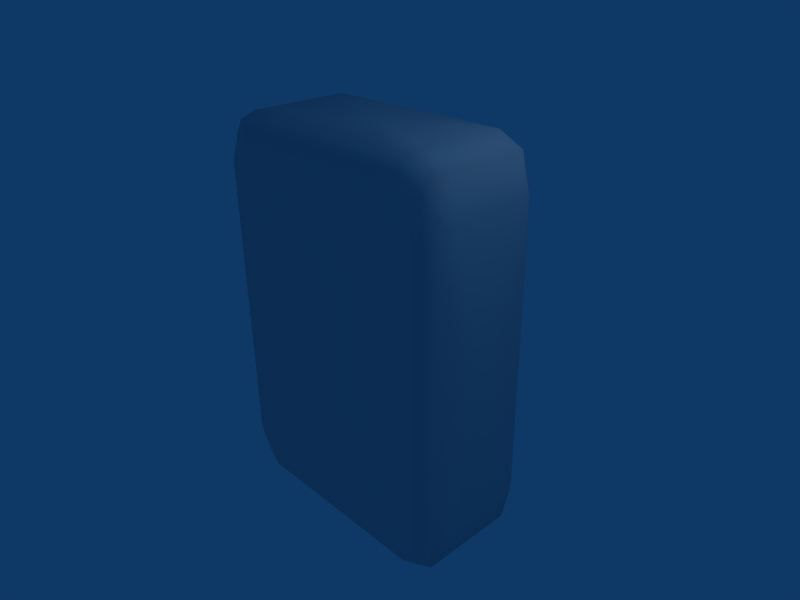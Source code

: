 # Source: tile_subsurf2.blend  (saved by Blender 2.49.2; exported with 4.5.12 LTS)
import bpy
from mathutils import Matrix  # noqa: F401  (used for matrix-valued properties, if any)

bpy.ops.wm.read_factory_settings(use_empty=True)
scene = bpy.context.scene
scene.name = 'Scene'

# ---- collections
col_collection_1 = bpy.data.collections.new('Collection 1'); scene.collection.children.link(col_collection_1)

# ---- world
world_world = bpy.data.worlds.new('World'); scene.world = world_world
world_world.color = (0.05656, 0.2208, 0.4)
world_world.use_sun_shadow = False
world_world.sun_shadow_jitter_overblur = 0.0
world_world.cycles.sampling_method = 'MANUAL'
world_world.cycles.sample_map_resolution = 256

# ---- cameras
cam_camera = bpy.data.cameras.new('Camera')
cam_camera.passepartout_alpha = 0.2
cam_camera.clip_end = 100.0
cam_camera.lens = 35.0
cam_camera.ortho_scale = 7.314
cam_camera.show_passepartout = False
cam_camera.show_safe_areas = True
cam_camera.dof.focus_distance = 0.0
cam_camera.dof.aperture_fstop = 128.0

# ---- lights
light_spot = bpy.data.lights.new('Spot', 'POINT')
light_spot.transmission_factor = 0.0
light_spot.cutoff_distance = 30.0
light_spot.energy = 100.0
light_spot.shadow_buffer_clip_start = 1.001
light_spot.shadow_soft_size = 1.0
light_spot.shadow_maximum_resolution = 0.006
light_spot.use_absolute_resolution = True
light_spot.cycles.use_multiple_importance_sampling = False

# ---- meshes
me_cube = bpy.data.meshes.new('Cube')
me_cube.from_pydata([(1.5, -1.0, -2.25), (0.5, -1.0, -2.25), (1.5, -1.0, -0.75), (-1.922e-07, -1.0, -2.334e-08), (-0.5, -1.0, -2.25), (-1.5, -1.0, -2.25), (-1.5, -1.0, -0.75), (1.5, -1.0, 0.75), (1.5, -1.0, 2.25), (0.5, -1.0, 2.25), (-1.5, -1.0, 0.75), (-0.5, -1.0, 2.25), (-1.5, -1.0, 2.25), (-1.5, 1.0, 2.25), (-1.5, 1.0, 0.75), (-0.5, 1.0, 2.25), (0.0, 1.0, 0.0), (-1.5, 1.0, -0.75), (-1.5, 1.0, -2.25), (-0.5, 1.0, -2.25), (0.5, 1.0, 2.25), (1.5, 1.0, 2.25), (1.5, 1.0, 0.75), (0.5, 1.0, -2.25), (1.5, 1.0, -0.75), (1.5, 1.0, -2.25), (-1.5, 0.75, -3.0), (-1.5, 0.25, -3.0), (-0.5, 0.75, -3.0), (6.08e-07, -1.311e-07, -3.0), (-1.5, -0.25, -3.0), (-1.5, -0.75, -3.0), (-0.5, -0.75, -3.0), (0.5, 0.75, -3.0), (1.5, 0.75, -3.0), (1.5, 0.25, -3.0), (0.5, -0.75, -3.0), (1.5, -0.25, -3.0), (1.5, -0.75, -3.0), (2.0, 0.75, -2.25), (2.0, 0.25, -2.25), (2.0, 0.75, -0.75), (2.0, 2.446e-14, 5.596e-07), (2.0, -0.25, -2.25), (2.0, -0.75, -2.25), (2.0, -0.75, -0.75), (2.0, 0.75, 0.75), (2.0, 0.75, 2.25), (2.0, 0.25, 2.25), (2.0, -0.75, 0.75), (2.0, -0.25, 2.25), (2.0, -0.75, 2.25), (1.5, 0.75, 3.0), (1.5, 0.25, 3.0), (0.5, 0.75, 3.0), (-5.258e-07, 1.311e-07, 3.0), (1.5, -0.25, 3.0), (1.5, -0.75, 3.0), (0.5, -0.75, 3.0), (-0.5, 0.75, 3.0), (-1.5, 0.75, 3.0), (-1.5, 0.25, 3.0), (-0.5, -0.75, 3.0), (-1.5, -0.25, 3.0), (-1.5, -0.75, 3.0), (-2.0, -0.75, -2.25), (-2.0, -0.25, -2.25), (-2.0, -0.75, -0.75), (-2.0, -1.628e-14, -3.725e-07), (-2.0, 0.25, -2.25), (-2.0, 0.75, -2.25), (-2.0, 0.75, -0.75), (-2.0, -0.75, 0.75), (-2.0, -0.75, 2.25), (-2.0, -0.25, 2.25), (-2.0, 0.75, 0.75), (-2.0, 0.25, 2.25), (-2.0, 0.75, 2.25), (-1.5, -0.9375, -2.813), (-0.5, -0.9375, -2.812), (1.5, -0.9375, -2.812), (0.5, -0.9375, -2.812), (-1.875, -0.9375, -2.25), (-1.875, -0.9375, -0.75), (-1.875, -0.9375, 2.25), (-1.875, -0.9375, 0.75), (-1.875, -0.75, -2.813), (-1.875, -0.25, -2.813), (-1.875, 0.75, -2.813), (-1.875, 0.25, -2.813), (1.875, -0.9375, -2.25), (1.875, -0.9375, -0.75), (1.875, -0.9375, 2.25), (1.875, -0.9375, 0.75), (1.875, -0.75, -2.812), (1.875, -0.25, -2.812), (1.875, 0.75, -2.812), (1.875, 0.25, -2.812), (1.5, -0.9375, 2.813), (0.5, -0.9375, 2.812), (-1.5, -0.9375, 2.812), (-0.5, -0.9375, 2.812), (1.875, -0.75, 2.813), (1.875, -0.25, 2.813), (1.875, 0.75, 2.813), (1.875, 0.25, 2.813), (-1.875, -0.75, 2.812), (-1.875, -0.25, 2.812), (-1.875, 0.75, 2.812), (-1.875, 0.25, 2.812), (-1.5, 0.9375, -2.813), (-0.5, 0.9375, -2.812), (1.5, 0.9375, -2.812), (0.5, 0.9375, -2.812), (-1.875, 0.9375, -2.25), (-1.875, 0.9375, -0.75), (-1.875, 0.9375, 2.25), (-1.875, 0.9375, 0.75), (1.875, 0.9375, -2.25), (1.875, 0.9375, -0.75), (1.875, 0.9375, 2.25), (1.875, 0.9375, 0.75), (1.5, 0.9375, 2.813), (0.5, 0.9375, 2.813), (-1.5, 0.9375, 2.812), (-0.5, 0.9375, 2.812), (1.5, -1.0, 2.255e-07), (2.503e-07, -1.0, -2.25), (-1.5, -1.0, -3.467e-07), (-5.484e-07, -1.0, 2.25), (-3.547e-07, 1.0, 2.25), (-1.5, 1.0, -4.192e-07), (6.899e-07, 1.0, -2.25), (1.5, 1.0, 7.043e-07), (8.106e-07, 0.75, -3.0), (-1.5, -1.311e-07, -3.0), (4.53e-07, -0.75, -3.0), (1.5, -1.311e-07, -3.0), (2.0, 0.75, 8.553e-07), (2.0, -9.835e-08, -2.25), (2.0, -0.75, 3.845e-07), (2.0, 9.835e-08, 2.25), (-5.35e-07, 0.75, 3.0), (1.5, 1.311e-07, 3.0), (-6.244e-07, -0.75, 3.0), (-1.5, 1.311e-07, 3.0), (-2.0, -0.75, -4.679e-07), (-2.0, -9.835e-08, -2.25), (-2.0, 0.75, -5.335e-07), (-2.0, 9.835e-08, 2.25), (1.5, -1.0, -1.5), (1.0, -1.0, -2.25), (-1.0, -1.0, -2.25), (-1.5, -1.0, -1.5), (1.5, -1.0, 1.5), (1.0, -1.0, 2.25), (-1.5, -1.0, 1.5), (-1.0, -1.0, 2.25), (-1.0, 1.0, 2.25), (-1.5, 1.0, 1.5), (-1.5, 1.0, -1.5), (-1.0, 1.0, -2.25), (1.0, 1.0, 2.25), (1.5, 1.0, 1.5), (1.0, 1.0, -2.25), (1.5, 1.0, -1.5), (-1.0, 0.75, -3.0), (-1.5, 0.5, -3.0), (-1.5, -0.5, -3.0), (-1.0, -0.75, -3.0), (1.0, 0.75, -3.0), (1.5, 0.5, -3.0), (1.0, -0.75, -3.0), (1.5, -0.5, -3.0), (2.0, 0.75, -1.5), (2.0, 0.5, -2.25), (2.0, -0.5, -2.25), (2.0, -0.75, -1.5), (2.0, 0.75, 1.5), (2.0, 0.5, 2.25), (2.0, -0.75, 1.5), (2.0, -0.5, 2.25), (1.0, 0.75, 3.0), (1.5, 0.5, 3.0), (1.5, -0.5, 3.0), (1.0, -0.75, 3.0), (-1.0, 0.75, 3.0), (-1.5, 0.5, 3.0), (-1.0, -0.75, 3.0), (-1.5, -0.5, 3.0), (-2.0, -0.75, -1.5), (-2.0, -0.5, -2.25), (-2.0, 0.5, -2.25), (-2.0, 0.75, -1.5), (-2.0, -0.75, 1.5), (-2.0, -0.5, 2.25), (-2.0, 0.75, 1.5), (-2.0, 0.5, 2.25), (-1.778, -0.8889, -2.667), (1.778, -0.8889, -2.667), (1.778, -0.8889, 2.667), (-1.778, -0.8889, 2.667), (-1.778, 0.8889, -2.667), (1.778, 0.8889, -2.667), (1.778, 0.8889, 2.667), (-1.778, 0.8889, 2.667), (3.725e-07, -0.9375, -2.812), (-1.875, -0.9375, -4.321e-07), (-1.875, -1.229e-07, -2.813), (1.875, -0.9375, 3.055e-07), (1.875, -1.229e-07, -2.812), (-6.165e-07, -0.9375, 2.812), (1.875, 1.229e-07, 2.813), (-1.875, 1.229e-07, 2.812), (8.103e-07, 0.9375, -2.812), (-1.875, 0.9375, -5.104e-07), (1.875, 0.9375, 8.494e-07), (-4.768e-07, 0.9375, 2.812), (-1.0, -0.9375, -2.812), (1.0, -0.9375, -2.812), (-1.875, -0.9375, -1.5), (-1.875, -0.9375, 1.5), (-1.875, -0.5, -2.813), (-1.875, 0.5, -2.813), (1.875, -0.9375, -1.5), (1.875, -0.9375, 1.5), (1.875, -0.5, -2.812), (1.875, 0.5, -2.812), (1.0, -0.9375, 2.812), (-1.0, -0.9375, 2.812), (1.875, -0.5, 2.813), (1.875, 0.5, 2.813), (-1.875, -0.5, 2.812), (-1.875, 0.5, 2.812), (-1.0, 0.9375, -2.812), (1.0, 0.9375, -2.812), (-1.875, 0.9375, -1.5), (-1.875, 0.9375, 1.5), (1.875, 0.9375, -1.5), (1.875, 0.9375, 1.5), (1.0, 0.9375, 2.813), (-1.0, 0.9375, 2.812)], [], [(1, 151, 3), (1, 3, 127), (2, 3, 150), (2, 126, 3), (4, 127, 3), (4, 3, 152), (6, 153, 3), (6, 3, 128), (7, 3, 126), (7, 154, 3), (9, 129, 3), (9, 3, 155), (10, 128, 3), (10, 3, 156), (11, 157, 3), (11, 3, 129), (14, 159, 16), (14, 16, 131), (15, 16, 158), (15, 130, 16), (17, 131, 16), (17, 16, 160), (19, 161, 16), (19, 16, 132), (20, 16, 130), (20, 162, 16), (22, 133, 16), (22, 16, 163), (23, 132, 16), (23, 16, 164), (24, 165, 16), (24, 16, 133), (27, 167, 29), (27, 29, 135), (28, 29, 166), (28, 134, 29), (30, 135, 29), (30, 29, 168), (32, 169, 29), (32, 29, 136), (33, 29, 134), (33, 170, 29), (35, 137, 29), (35, 29, 171), (36, 136, 29), (36, 29, 172), (37, 173, 29), (37, 29, 137), (40, 175, 42), (40, 42, 139), (41, 42, 174), (41, 138, 42), (43, 139, 42), (43, 42, 176), (45, 177, 42), (45, 42, 140), (46, 42, 138), (46, 178, 42), (48, 141, 42), (48, 42, 179), (49, 140, 42), (49, 42, 180), (50, 181, 42), (50, 42, 141), (53, 183, 55), (53, 55, 143), (54, 55, 182), (54, 142, 55), (56, 143, 55), (56, 55, 184), (58, 185, 55), (58, 55, 144), (59, 55, 142), (59, 186, 55), (61, 145, 55), (61, 55, 187), (62, 144, 55), (62, 55, 188), (63, 189, 55), (63, 55, 145), (66, 191, 68), (66, 68, 147), (67, 68, 190), (67, 146, 68), (69, 147, 68), (69, 68, 192), (71, 193, 68), (71, 68, 148), (72, 68, 146), (72, 194, 68), (74, 149, 68), (74, 68, 195), (75, 148, 68), (75, 68, 196), (76, 197, 68), (76, 68, 149), (77, 108, 205), (77, 205, 116), (77, 197, 233), (77, 233, 108), (77, 196, 197), (196, 68, 197), (77, 116, 237), (77, 237, 196), (76, 109, 197), (109, 233, 197), (76, 149, 213), (76, 213, 109), (75, 196, 117), (196, 237, 117), (75, 117, 215), (75, 215, 148), (74, 107, 149), (107, 213, 149), (74, 195, 232), (74, 232, 107), (73, 106, 195), (106, 232, 195), (73, 84, 201), (73, 201, 106), (73, 194, 221), (73, 221, 84), (73, 195, 194), (195, 68, 194), (72, 85, 221), (72, 221, 194), (72, 146, 85), (146, 207, 85), (71, 148, 215), (71, 215, 115), (71, 115, 236), (71, 236, 193), (70, 193, 236), (70, 236, 114), (70, 192, 193), (192, 68, 193), (70, 88, 223), (70, 223, 192), (70, 114, 202), (70, 202, 88), (69, 89, 208), (69, 208, 147), (69, 192, 223), (69, 223, 89), (67, 83, 207), (67, 207, 146), (67, 190, 220), (67, 220, 83), (66, 87, 222), (66, 222, 191), (66, 147, 87), (147, 208, 87), (65, 190, 191), (190, 68, 191), (65, 82, 190), (82, 220, 190), (65, 86, 198), (65, 198, 82), (65, 191, 222), (65, 222, 86), (64, 106, 100), (106, 201, 100), (64, 189, 232), (64, 232, 106), (64, 188, 189), (188, 55, 189), (64, 100, 229), (64, 229, 188), (63, 107, 232), (63, 232, 189), (63, 145, 213), (63, 213, 107), (62, 188, 101), (188, 229, 101), (62, 101, 211), (62, 211, 144), (61, 109, 145), (109, 213, 145), (61, 187, 233), (61, 233, 109), (60, 108, 233), (60, 233, 187), (60, 124, 108), (124, 205, 108), (60, 186, 241), (60, 241, 124), (60, 187, 186), (187, 55, 186), (59, 125, 241), (59, 241, 186), (59, 142, 125), (142, 217, 125), (58, 144, 211), (58, 211, 99), (58, 99, 228), (58, 228, 185), (57, 185, 228), (57, 228, 98), (57, 184, 185), (184, 55, 185), (57, 102, 230), (57, 230, 184), (57, 98, 102), (98, 200, 102), (56, 103, 212), (56, 212, 143), (56, 184, 230), (56, 230, 103), (54, 123, 142), (123, 217, 142), (54, 182, 240), (54, 240, 123), (53, 105, 231), (53, 231, 183), (53, 143, 212), (53, 212, 105), (52, 182, 183), (182, 55, 183), (52, 122, 240), (52, 240, 182), (52, 104, 122), (104, 204, 122), (52, 183, 231), (52, 231, 104), (51, 102, 200), (51, 200, 92), (51, 181, 230), (51, 230, 102), (51, 180, 181), (180, 42, 181), (51, 92, 225), (51, 225, 180), (50, 103, 230), (50, 230, 181), (50, 141, 103), (141, 212, 103), (49, 180, 225), (49, 225, 93), (49, 93, 140), (93, 209, 140), (48, 105, 212), (48, 212, 141), (48, 179, 105), (179, 231, 105), (47, 104, 231), (47, 231, 179), (47, 120, 204), (47, 204, 104), (47, 178, 239), (47, 239, 120), (47, 179, 178), (179, 42, 178), (46, 121, 178), (121, 239, 178), (46, 138, 216), (46, 216, 121), (45, 140, 209), (45, 209, 91), (45, 91, 177), (91, 224, 177), (44, 177, 224), (44, 224, 90), (44, 176, 177), (176, 42, 177), (44, 94, 226), (44, 226, 176), (44, 90, 199), (44, 199, 94), (43, 95, 210), (43, 210, 139), (43, 176, 95), (176, 226, 95), (41, 119, 216), (41, 216, 138), (41, 174, 238), (41, 238, 119), (40, 97, 227), (40, 227, 175), (40, 139, 210), (40, 210, 97), (39, 174, 175), (174, 42, 175), (39, 118, 174), (118, 238, 174), (39, 96, 203), (39, 203, 118), (39, 175, 96), (175, 227, 96), (38, 94, 80), (94, 199, 80), (38, 173, 226), (38, 226, 94), (38, 172, 173), (172, 29, 173), (38, 80, 219), (38, 219, 172), (37, 95, 226), (37, 226, 173), (37, 137, 95), (137, 210, 95), (36, 172, 219), (36, 219, 81), (36, 81, 206), (36, 206, 136), (35, 97, 210), (35, 210, 137), (35, 171, 97), (171, 227, 97), (34, 96, 227), (34, 227, 171), (34, 112, 96), (112, 203, 96), (34, 170, 235), (34, 235, 112), (34, 171, 170), (171, 29, 170), (33, 113, 170), (113, 235, 170), (33, 134, 214), (33, 214, 113), (32, 136, 206), (32, 206, 79), (32, 79, 218), (32, 218, 169), (31, 169, 218), (31, 218, 78), (31, 168, 169), (168, 29, 169), (31, 86, 222), (31, 222, 168), (31, 78, 86), (78, 198, 86), (30, 87, 208), (30, 208, 135), (30, 168, 87), (168, 222, 87), (28, 111, 214), (28, 214, 134), (28, 166, 234), (28, 234, 111), (27, 89, 223), (27, 223, 167), (27, 135, 89), (135, 208, 89), (26, 166, 167), (166, 29, 167), (26, 110, 166), (110, 234, 166), (26, 88, 110), (88, 202, 110), (26, 167, 88), (167, 223, 88), (25, 118, 203), (25, 203, 112), (25, 165, 238), (25, 238, 118), (25, 164, 165), (164, 16, 165), (25, 112, 235), (25, 235, 164), (24, 119, 165), (119, 238, 165), (24, 133, 216), (24, 216, 119), (23, 164, 235), (23, 235, 113), (23, 113, 132), (113, 214, 132), (22, 121, 216), (22, 216, 133), (22, 163, 239), (22, 239, 121), (21, 120, 239), (21, 239, 163), (21, 122, 204), (21, 204, 120), (21, 162, 240), (21, 240, 122), (21, 163, 162), (163, 16, 162), (20, 123, 162), (123, 240, 162), (20, 130, 217), (20, 217, 123), (19, 132, 214), (19, 214, 111), (19, 111, 161), (111, 234, 161), (18, 161, 234), (18, 234, 110), (18, 160, 161), (160, 16, 161), (18, 114, 160), (114, 236, 160), (18, 110, 202), (18, 202, 114), (17, 115, 215), (17, 215, 131), (17, 160, 236), (17, 236, 115), (15, 125, 130), (125, 217, 130), (15, 158, 241), (15, 241, 125), (14, 117, 159), (117, 237, 159), (14, 131, 215), (14, 215, 117), (13, 158, 159), (158, 16, 159), (13, 124, 241), (13, 241, 158), (13, 116, 205), (13, 205, 124), (13, 159, 237), (13, 237, 116), (12, 100, 201), (12, 201, 84), (12, 157, 100), (157, 229, 100), (12, 156, 157), (156, 3, 157), (12, 84, 221), (12, 221, 156), (11, 101, 229), (11, 229, 157), (11, 129, 101), (129, 211, 101), (10, 156, 221), (10, 221, 85), (10, 85, 207), (10, 207, 128), (9, 99, 211), (9, 211, 129), (9, 155, 99), (155, 228, 99), (8, 98, 228), (8, 228, 155), (8, 92, 200), (8, 200, 98), (8, 154, 225), (8, 225, 92), (8, 155, 154), (155, 3, 154), (7, 93, 225), (7, 225, 154), (7, 126, 93), (126, 209, 93), (6, 128, 207), (6, 207, 83), (6, 83, 220), (6, 220, 153), (5, 153, 220), (5, 220, 82), (5, 152, 153), (152, 3, 153), (5, 78, 218), (5, 218, 152), (5, 82, 198), (5, 198, 78), (4, 79, 206), (4, 206, 127), (4, 152, 218), (4, 218, 79), (2, 91, 209), (2, 209, 126), (2, 150, 224), (2, 224, 91), (1, 81, 219), (1, 219, 151), (1, 127, 206), (1, 206, 81), (0, 150, 151), (150, 3, 151), (0, 90, 224), (0, 224, 150), (0, 80, 199), (0, 199, 90), (0, 151, 219), (0, 219, 80)])
me_cube.polygons.foreach_set('use_smooth', [True] * 480)
_uv = me_cube.uv_layers.new(name='UVTex')
_uv.uv.foreach_set('vector', [0.3906, 0.8828, 0.4688, 0.8828, 0.3125, 0.5312, 0.3906, 0.8828, 0.3125, 0.5312, 0.3125, 0.8828, 0.5469, 0.6484, 0.3125, 0.5312, 0.5469, 0.7656, 0.5469, 0.6484, 0.5469, 0.5312, 0.3125, 0.5312, 0.2344, 0.8828, 0.3125, 0.8828, 0.3125, 0.5312, 0.2344, 0.8828, 0.3125, 0.5312, 0.1562, 0.8828, 0.07813, 0.6484, 0.07813, 0.7656, 0.3125, 0.5312, 0.07813, 0.6484, 0.3125, 0.5312, 0.07813, 0.5312, 0.5469, 0.4141, 0.3125, 0.5312, 0.5469, 0.5312, 0.5469, 0.4141, 0.5469, 0.2969, 0.3125, 0.5312, 0.3906, 0.1797, 0.3125, 0.1797, 0.3125, 0.5312, 0.3906, 0.1797, 0.3125, 0.5312, 0.4688, 0.1797, 0.07813, 0.4141, 0.07813, 0.5312, 0.3125, 0.5312, 0.07813, 0.4141, 0.3125, 0.5312, 0.07813, 0.2969, 0.2344, 0.1797, 0.1563, 0.1797, 0.3125, 0.5312, 0.2344, 0.1797, 0.3125, 0.5312, 0.3125, 0.1797, 0.07812, 0.4141, 0.07812, 0.2969, 0.3125, 0.5312, 0.07812, 0.4141, 0.3125, 0.5312, 0.07812, 0.5312, 0.2344, 0.1797, 0.3125, 0.5312, 0.1562, 0.1797, 0.2344, 0.1797, 0.3125, 0.1797, 0.3125, 0.5312, 0.07812, 0.6484, 0.07812, 0.5312, 0.3125, 0.5312, 0.07812, 0.6484, 0.3125, 0.5312, 0.07812, 0.7656, 0.2344, 0.8828, 0.1562, 0.8828, 0.3125, 0.5312, 0.2344, 0.8828, 0.3125, 0.5312, 0.3125, 0.8828, 0.3906, 0.1797, 0.3125, 0.5312, 0.3125, 0.1797, 0.3906, 0.1797, 0.4687, 0.1797, 0.3125, 0.5312, 0.5469, 0.4141, 0.5469, 0.5312, 0.3125, 0.5312, 0.5469, 0.4141, 0.3125, 0.5312, 0.5469, 0.2969, 0.3906, 0.8828, 0.3125, 0.8828, 0.3125, 0.5312, 0.3906, 0.8828, 0.3125, 0.5312, 0.4688, 0.8828, 0.5469, 0.6484, 0.5469, 0.7656, 0.3125, 0.5312, 0.5469, 0.6484, 0.3125, 0.5312, 0.5469, 0.5312, 0.7705, 0.8828, 0.7246, 0.8828, 0.8164, 0.5312, 0.7705, 0.8828, 0.8164, 0.5312, 0.8164, 0.8828, 0.6787, 0.6484, 0.8164, 0.5312, 0.6787, 0.7656, 0.6787, 0.6484, 0.6787, 0.5312, 0.8164, 0.5312, 0.8623, 0.8828, 0.8164, 0.8828, 0.8164, 0.5312, 0.8623, 0.8828, 0.8164, 0.5312, 0.9082, 0.8828, 0.9541, 0.6484, 0.9541, 0.7656, 0.8164, 0.5312, 0.9541, 0.6484, 0.8164, 0.5312, 0.9541, 0.5312, 0.6787, 0.4141, 0.8164, 0.5312, 0.6787, 0.5312, 0.6787, 0.4141, 0.6787, 0.2969, 0.8164, 0.5312, 0.7705, 0.1797, 0.8164, 0.1797, 0.8164, 0.5312, 0.7705, 0.1797, 0.8164, 0.5312, 0.7246, 0.1797, 0.9541, 0.4141, 0.9541, 0.5312, 0.8164, 0.5312, 0.9541, 0.4141, 0.8164, 0.5312, 0.9541, 0.2969, 0.8623, 0.1797, 0.9082, 0.1797, 0.8164, 0.5312, 0.8623, 0.1797, 0.8164, 0.5312, 0.8164, 0.1797, 0.7705, 0.8828, 0.7246, 0.8828, 0.8164, 0.5312, 0.7705, 0.8828, 0.8164, 0.5312, 0.8164, 0.8828, 0.6787, 0.6484, 0.8164, 0.5312, 0.6787, 0.7656, 0.6787, 0.6484, 0.6787, 0.5312, 0.8164, 0.5312, 0.8623, 0.8828, 0.8164, 0.8828, 0.8164, 0.5312, 0.8623, 0.8828, 0.8164, 0.5312, 0.9082, 0.8828, 0.9541, 0.6484, 0.9541, 0.7656, 0.8164, 0.5312, 0.9541, 0.6484, 0.8164, 0.5312, 0.9541, 0.5312, 0.6787, 0.4141, 0.8164, 0.5312, 0.6787, 0.5312, 0.6787, 0.4141, 0.6787, 0.2969, 0.8164, 0.5312, 0.7705, 0.1797, 0.8164, 0.1797, 0.8164, 0.5312, 0.7705, 0.1797, 0.8164, 0.5312, 0.7246, 0.1797, 0.9541, 0.4141, 0.9541, 0.5312, 0.8164, 0.5312, 0.9541, 0.4141, 0.8164, 0.5312, 0.9541, 0.2969, 0.8623, 0.1797, 0.9082, 0.1797, 0.8164, 0.5312, 0.8623, 0.1797, 0.8164, 0.5312, 0.8164, 0.1797, 0.7705, 0.8828, 0.7246, 0.8828, 0.8164, 0.5312, 0.7705, 0.8828, 0.8164, 0.5312, 0.8164, 0.8828, 0.6787, 0.6484, 0.8164, 0.5312, 0.6787, 0.7656, 0.6787, 0.6484, 0.6787, 0.5313, 0.8164, 0.5312, 0.8623, 0.8828, 0.8164, 0.8828, 0.8164, 0.5312, 0.8623, 0.8828, 0.8164, 0.5312, 0.9082, 0.8828, 0.9541, 0.6484, 0.9541, 0.7656, 0.8164, 0.5312, 0.9541, 0.6484, 0.8164, 0.5312, 0.9541, 0.5313, 0.6787, 0.4141, 0.8164, 0.5312, 0.6787, 0.5313, 0.6787, 0.4141, 0.6787, 0.2969, 0.8164, 0.5312, 0.7705, 0.1797, 0.8164, 0.1797, 0.8164, 0.5312, 0.7705, 0.1797, 0.8164, 0.5312, 0.7246, 0.1797, 0.9541, 0.4141, 0.9541, 0.5313, 0.8164, 0.5312, 0.9541, 0.4141, 0.8164, 0.5312, 0.9541, 0.2969, 0.8623, 0.1797, 0.9082, 0.1797, 0.8164, 0.5312, 0.8623, 0.1797, 0.8164, 0.5312, 0.8164, 0.1797, 0.8623, 0.1797, 0.9082, 0.1797, 0.8164, 0.5312, 0.8623, 0.1797, 0.8164, 0.5312, 0.8164, 0.1797, 0.9541, 0.4141, 0.8164, 0.5312, 0.9541, 0.2969, 0.9541, 0.4141, 0.9541, 0.5312, 0.8164, 0.5312, 0.7705, 0.1797, 0.8164, 0.1797, 0.8164, 0.5312, 0.7705, 0.1797, 0.8164, 0.5312, 0.7246, 0.1797, 0.6787, 0.4141, 0.6787, 0.2969, 0.8164, 0.5312, 0.6787, 0.4141, 0.8164, 0.5312, 0.6787, 0.5312, 0.9541, 0.6484, 0.8164, 0.5312, 0.9541, 0.5312, 0.9541, 0.6484, 0.9541, 0.7656, 0.8164, 0.5312, 0.8623, 0.8828, 0.8164, 0.8828, 0.8164, 0.5312, 0.8623, 0.8828, 0.8164, 0.5312, 0.9082, 0.8828, 0.6787, 0.6484, 0.6787, 0.5312, 0.8164, 0.5312, 0.6787, 0.6484, 0.8164, 0.5312, 0.6787, 0.7656, 0.7705, 0.8828, 0.7246, 0.8828, 0.8164, 0.5312, 0.7705, 0.8828, 0.8164, 0.5312, 0.8164, 0.8828, 0.6787, 0.8828, 0.6787, 1.0, 0.6328, 1.0, 0.6787, 0.8828, 0.6328, 1.0, 0.6328, 0.8828, 0.6787, 0.8828, 0.7246, 0.8828, 0.7246, 1.0, 0.6787, 0.8828, 0.7246, 1.0, 0.6787, 1.0, 0.6787, 0.8828, 0.6787, 0.7656, 0.7246, 0.8828, 0.6787, 0.7656, 0.8164, 0.5312, 0.7246, 0.8828, 0.6787, 0.8828, 0.6328, 0.8828, 0.6328, 0.7656, 0.6787, 0.8828, 0.6328, 0.7656, 0.6787, 0.7656, 0.7705, 0.8828, 0.7705, 1.0, 0.7246, 0.8828, 0.7705, 1.0, 0.7246, 1.0, 0.7246, 0.8828, 0.7705, 0.8828, 0.8164, 0.8828, 0.8164, 1.0, 0.7705, 0.8828, 0.8164, 1.0, 0.7705, 1.0, 0.6787, 0.6484, 0.6787, 0.7656, 0.6328, 0.6484, 0.6787, 0.7656, 0.6328, 0.7656, 0.6328, 0.6484, 0.6787, 0.6484, 0.6328, 0.6484, 0.6328, 0.5312, 0.6787, 0.6484, 0.6328, 0.5312, 0.6787, 0.5312, 0.8623, 0.8828, 0.8623, 1.0, 0.8164, 0.8828, 0.8623, 1.0, 0.8164, 1.0, 0.8164, 0.8828, 0.8623, 0.8828, 0.9082, 0.8828, 0.9082, 1.0, 0.8623, 0.8828, 0.9082, 1.0, 0.8623, 1.0, 0.9541, 0.8828, 0.9541, 1.0, 0.9082, 0.8828, 0.9541, 1.0, 0.9082, 1.0, 0.9082, 0.8828, 0.9541, 0.8828, 1.0, 0.8828, 1.0, 1.0, 0.9541, 0.8828, 1.0, 1.0, 0.9541, 1.0, 0.9541, 0.8828, 0.9541, 0.7656, 1.0, 0.7656, 0.9541, 0.8828, 1.0, 0.7656, 1.0, 0.8828, 0.9541, 0.8828, 0.9082, 0.8828, 0.9541, 0.7656, 0.9082, 0.8828, 0.8164, 0.5312, 0.9541, 0.7656, 0.9541, 0.6484, 1.0, 0.6484, 1.0, 0.7656, 0.9541, 0.6484, 1.0, 0.7656, 0.9541, 0.7656, 0.9541, 0.6484, 0.9541, 0.5312, 1.0, 0.6484, 0.9541, 0.5312, 1.0, 0.5312, 1.0, 0.6484, 0.6787, 0.4141, 0.6787, 0.5312, 0.6328, 0.5312, 0.6787, 0.4141, 0.6328, 0.5312, 0.6328, 0.4141, 0.6787, 0.4141, 0.6328, 0.4141, 0.6328, 0.2969, 0.6787, 0.4141, 0.6328, 0.2969, 0.6787, 0.2969, 0.6787, 0.1797, 0.6787, 0.2969, 0.6328, 0.2969, 0.6787, 0.1797, 0.6328, 0.2969, 0.6328, 0.1797, 0.6787, 0.1797, 0.7246, 0.1797, 0.6787, 0.2969, 0.7246, 0.1797, 0.8164, 0.5312, 0.6787, 0.2969, 0.6787, 0.1797, 0.6787, 0.0625, 0.7246, 0.0625, 0.6787, 0.1797, 0.7246, 0.0625, 0.7246, 0.1797, 0.6787, 0.1797, 0.6328, 0.1797, 0.6328, 0.0625, 0.6787, 0.1797, 0.6328, 0.0625, 0.6787, 0.0625, 0.7705, 0.1797, 0.7705, 0.0625, 0.8164, 0.0625, 0.7705, 0.1797, 0.8164, 0.0625, 0.8164, 0.1797, 0.7705, 0.1797, 0.7246, 0.1797, 0.7246, 0.0625, 0.7705, 0.1797, 0.7246, 0.0625, 0.7705, 0.0625, 0.9541, 0.4141, 1.0, 0.4141, 1.0, 0.5312, 0.9541, 0.4141, 1.0, 0.5312, 0.9541, 0.5312, 0.9541, 0.4141, 0.9541, 0.2969, 1.0, 0.2969, 0.9541, 0.4141, 1.0, 0.2969, 1.0, 0.4141, 0.8623, 0.1797, 0.8623, 0.0625, 0.9082, 0.0625, 0.8623, 0.1797, 0.9082, 0.0625, 0.9082, 0.1797, 0.8623, 0.1797, 0.8164, 0.1797, 0.8623, 0.0625, 0.8164, 0.1797, 0.8164, 0.0625, 0.8623, 0.0625, 0.9541, 0.1797, 0.9541, 0.2969, 0.9082, 0.1797, 0.9541, 0.2969, 0.8164, 0.5312, 0.9082, 0.1797, 0.9541, 0.1797, 1.0, 0.1797, 0.9541, 0.2969, 1.0, 0.1797, 1.0, 0.2969, 0.9541, 0.2969, 0.9541, 0.1797, 0.9541, 0.0625, 1.0, 0.0625, 0.9541, 0.1797, 1.0, 0.0625, 1.0, 0.1797, 0.9541, 0.1797, 0.9082, 0.1797, 0.9082, 0.0625, 0.9541, 0.1797, 0.9082, 0.0625, 0.9541, 0.0625, 0.9541, 0.1797, 0.9541, 0.0625, 1.0, 0.1797, 0.9541, 0.0625, 1.0, 0.0625, 1.0, 0.1797, 0.9541, 0.1797, 0.9082, 0.1797, 0.9082, 0.0625, 0.9541, 0.1797, 0.9082, 0.0625, 0.9541, 0.0625, 0.9541, 0.1797, 0.9541, 0.2969, 0.9082, 0.1797, 0.9541, 0.2969, 0.8164, 0.5312, 0.9082, 0.1797, 0.9541, 0.1797, 1.0, 0.1797, 1.0, 0.2969, 0.9541, 0.1797, 1.0, 0.2969, 0.9541, 0.2969, 0.8623, 0.1797, 0.8623, 0.0625, 0.9082, 0.0625, 0.8623, 0.1797, 0.9082, 0.0625, 0.9082, 0.1797, 0.8623, 0.1797, 0.8164, 0.1797, 0.8164, 0.0625, 0.8623, 0.1797, 0.8164, 0.0625, 0.8623, 0.0625, 0.9541, 0.4141, 0.9541, 0.2969, 1.0, 0.4141, 0.9541, 0.2969, 1.0, 0.2969, 1.0, 0.4141, 0.9541, 0.4141, 1.0, 0.4141, 1.0, 0.5313, 0.9541, 0.4141, 1.0, 0.5313, 0.9541, 0.5313, 0.7705, 0.1797, 0.7705, 0.0625, 0.8164, 0.1797, 0.7705, 0.0625, 0.8164, 0.0625, 0.8164, 0.1797, 0.7705, 0.1797, 0.7246, 0.1797, 0.7246, 0.0625, 0.7705, 0.1797, 0.7246, 0.0625, 0.7705, 0.0625, 0.6787, 0.1797, 0.6787, 0.0625, 0.7246, 0.0625, 0.6787, 0.1797, 0.7246, 0.0625, 0.7246, 0.1797, 0.6787, 0.1797, 0.6328, 0.1797, 0.6787, 0.0625, 0.6328, 0.1797, 0.6328, 0.0625, 0.6787, 0.0625, 0.6787, 0.1797, 0.6787, 0.2969, 0.6328, 0.2969, 0.6787, 0.1797, 0.6328, 0.2969, 0.6328, 0.1797, 0.6787, 0.1797, 0.7246, 0.1797, 0.6787, 0.2969, 0.7246, 0.1797, 0.8164, 0.5312, 0.6787, 0.2969, 0.6787, 0.4141, 0.6328, 0.4141, 0.6328, 0.2969, 0.6787, 0.4141, 0.6328, 0.2969, 0.6787, 0.2969, 0.6787, 0.4141, 0.6787, 0.5313, 0.6328, 0.4141, 0.6787, 0.5313, 0.6328, 0.5313, 0.6328, 0.4141, 0.9541, 0.6484, 0.9541, 0.5313, 1.0, 0.5313, 0.9541, 0.6484, 1.0, 0.5313, 1.0, 0.6484, 0.9541, 0.6484, 1.0, 0.6484, 1.0, 0.7656, 0.9541, 0.6484, 1.0, 0.7656, 0.9541, 0.7656, 0.9541, 0.8828, 0.9541, 0.7656, 1.0, 0.7656, 0.9541, 0.8828, 1.0, 0.7656, 1.0, 0.8828, 0.9541, 0.8828, 0.9082, 0.8828, 0.9541, 0.7656, 0.9082, 0.8828, 0.8164, 0.5312, 0.9541, 0.7656, 0.9541, 0.8828, 0.9541, 1.0, 0.9082, 1.0, 0.9541, 0.8828, 0.9082, 1.0, 0.9082, 0.8828, 0.9541, 0.8828, 1.0, 0.8828, 0.9541, 1.0, 1.0, 0.8828, 1.0, 1.0, 0.9541, 1.0, 0.8623, 0.8828, 0.8623, 1.0, 0.8164, 1.0, 0.8623, 0.8828, 0.8164, 1.0, 0.8164, 0.8828, 0.8623, 0.8828, 0.9082, 0.8828, 0.9082, 1.0, 0.8623, 0.8828, 0.9082, 1.0, 0.8623, 1.0, 0.6787, 0.6484, 0.6328, 0.6484, 0.6787, 0.5313, 0.6328, 0.6484, 0.6328, 0.5313, 0.6787, 0.5313, 0.6787, 0.6484, 0.6787, 0.7656, 0.6328, 0.7656, 0.6787, 0.6484, 0.6328, 0.7656, 0.6328, 0.6484, 0.7705, 0.8828, 0.7705, 1.0, 0.7246, 1.0, 0.7705, 0.8828, 0.7246, 1.0, 0.7246, 0.8828, 0.7705, 0.8828, 0.8164, 0.8828, 0.8164, 1.0, 0.7705, 0.8828, 0.8164, 1.0, 0.7705, 1.0, 0.6787, 0.8828, 0.6787, 0.7656, 0.7246, 0.8828, 0.6787, 0.7656, 0.8164, 0.5312, 0.7246, 0.8828, 0.6787, 0.8828, 0.6328, 0.8828, 0.6328, 0.7656, 0.6787, 0.8828, 0.6328, 0.7656, 0.6787, 0.7656, 0.6787, 0.8828, 0.6787, 1.0, 0.6328, 0.8828, 0.6787, 1.0, 0.6328, 1.0, 0.6328, 0.8828, 0.6787, 0.8828, 0.7246, 0.8828, 0.7246, 1.0, 0.6787, 0.8828, 0.7246, 1.0, 0.6787, 1.0, 0.9541, 0.1797, 0.9541, 0.0625, 1.0, 0.0625, 0.9541, 0.1797, 1.0, 0.0625, 1.0, 0.1797, 0.9541, 0.1797, 0.9082, 0.1797, 0.9082, 0.0625, 0.9541, 0.1797, 0.9082, 0.0625, 0.9541, 0.0625, 0.9541, 0.1797, 0.9541, 0.2969, 0.9082, 0.1797, 0.9541, 0.2969, 0.8164, 0.5312, 0.9082, 0.1797, 0.9541, 0.1797, 1.0, 0.1797, 1.0, 0.2969, 0.9541, 0.1797, 1.0, 0.2969, 0.9541, 0.2969, 0.8623, 0.1797, 0.8623, 0.0625, 0.9082, 0.0625, 0.8623, 0.1797, 0.9082, 0.0625, 0.9082, 0.1797, 0.8623, 0.1797, 0.8164, 0.1797, 0.8623, 0.0625, 0.8164, 0.1797, 0.8164, 0.0625, 0.8623, 0.0625, 0.9541, 0.4141, 0.9541, 0.2969, 1.0, 0.2969, 0.9541, 0.4141, 1.0, 0.2969, 1.0, 0.4141, 0.9541, 0.4141, 1.0, 0.4141, 0.9541, 0.5312, 1.0, 0.4141, 1.0, 0.5312, 0.9541, 0.5312, 0.7705, 0.1797, 0.7705, 0.0625, 0.8164, 0.0625, 0.7705, 0.1797, 0.8164, 0.0625, 0.8164, 0.1797, 0.7705, 0.1797, 0.7246, 0.1797, 0.7705, 0.0625, 0.7246, 0.1797, 0.7246, 0.0625, 0.7705, 0.0625, 0.6787, 0.1797, 0.6787, 0.0625, 0.7246, 0.0625, 0.6787, 0.1797, 0.7246, 0.0625, 0.7246, 0.1797, 0.6787, 0.1797, 0.6328, 0.1797, 0.6328, 0.0625, 0.6787, 0.1797, 0.6328, 0.0625, 0.6787, 0.0625, 0.6787, 0.1797, 0.6787, 0.2969, 0.6328, 0.2969, 0.6787, 0.1797, 0.6328, 0.2969, 0.6328, 0.1797, 0.6787, 0.1797, 0.7246, 0.1797, 0.6787, 0.2969, 0.7246, 0.1797, 0.8164, 0.5312, 0.6787, 0.2969, 0.6787, 0.4141, 0.6328, 0.4141, 0.6787, 0.2969, 0.6328, 0.4141, 0.6328, 0.2969, 0.6787, 0.2969, 0.6787, 0.4141, 0.6787, 0.5312, 0.6328, 0.5312, 0.6787, 0.4141, 0.6328, 0.5312, 0.6328, 0.4141, 0.9541, 0.6484, 0.9541, 0.5312, 1.0, 0.5312, 0.9541, 0.6484, 1.0, 0.5312, 1.0, 0.6484, 0.9541, 0.6484, 1.0, 0.6484, 0.9541, 0.7656, 1.0, 0.6484, 1.0, 0.7656, 0.9541, 0.7656, 0.9541, 0.8828, 0.9541, 0.7656, 1.0, 0.7656, 0.9541, 0.8828, 1.0, 0.7656, 1.0, 0.8828, 0.9541, 0.8828, 0.9082, 0.8828, 0.9541, 0.7656, 0.9082, 0.8828, 0.8164, 0.5312, 0.9541, 0.7656, 0.9541, 0.8828, 0.9541, 1.0, 0.9082, 1.0, 0.9541, 0.8828, 0.9082, 1.0, 0.9082, 0.8828, 0.9541, 0.8828, 1.0, 0.8828, 1.0, 1.0, 0.9541, 0.8828, 1.0, 1.0, 0.9541, 1.0, 0.8623, 0.8828, 0.8623, 1.0, 0.8164, 1.0, 0.8623, 0.8828, 0.8164, 1.0, 0.8164, 0.8828, 0.8623, 0.8828, 0.9082, 0.8828, 0.8623, 1.0, 0.9082, 0.8828, 0.9082, 1.0, 0.8623, 1.0, 0.6787, 0.6484, 0.6328, 0.6484, 0.6328, 0.5312, 0.6787, 0.6484, 0.6328, 0.5312, 0.6787, 0.5312, 0.6787, 0.6484, 0.6787, 0.7656, 0.6328, 0.7656, 0.6787, 0.6484, 0.6328, 0.7656, 0.6328, 0.6484, 0.7705, 0.8828, 0.7705, 1.0, 0.7246, 1.0, 0.7705, 0.8828, 0.7246, 1.0, 0.7246, 0.8828, 0.7705, 0.8828, 0.8164, 0.8828, 0.8164, 1.0, 0.7705, 0.8828, 0.8164, 1.0, 0.7705, 1.0, 0.6787, 0.8828, 0.6787, 0.7656, 0.7246, 0.8828, 0.6787, 0.7656, 0.8164, 0.5312, 0.7246, 0.8828, 0.6787, 0.8828, 0.6328, 0.8828, 0.6787, 0.7656, 0.6328, 0.8828, 0.6328, 0.7656, 0.6787, 0.7656, 0.6787, 0.8828, 0.6787, 1.0, 0.6328, 1.0, 0.6787, 0.8828, 0.6328, 1.0, 0.6328, 0.8828, 0.6787, 0.8828, 0.7246, 0.8828, 0.6787, 1.0, 0.7246, 0.8828, 0.7246, 1.0, 0.6787, 1.0, 0.9541, 0.1797, 0.9541, 0.0625, 1.0, 0.1797, 0.9541, 0.0625, 1.0, 0.0625, 1.0, 0.1797, 0.9541, 0.1797, 0.9082, 0.1797, 0.9082, 0.0625, 0.9541, 0.1797, 0.9082, 0.0625, 0.9541, 0.0625, 0.9541, 0.1797, 0.9541, 0.2969, 0.9082, 0.1797, 0.9541, 0.2969, 0.8164, 0.5312, 0.9082, 0.1797, 0.9541, 0.1797, 1.0, 0.1797, 1.0, 0.2969, 0.9541, 0.1797, 1.0, 0.2969, 0.9541, 0.2969, 0.8623, 0.1797, 0.8623, 0.0625, 0.9082, 0.0625, 0.8623, 0.1797, 0.9082, 0.0625, 0.9082, 0.1797, 0.8623, 0.1797, 0.8164, 0.1797, 0.8623, 0.0625, 0.8164, 0.1797, 0.8164, 0.0625, 0.8623, 0.0625, 0.9541, 0.4141, 0.9541, 0.2969, 1.0, 0.2969, 0.9541, 0.4141, 1.0, 0.2969, 1.0, 0.4141, 0.9541, 0.4141, 1.0, 0.4141, 1.0, 0.5312, 0.9541, 0.4141, 1.0, 0.5312, 0.9541, 0.5312, 0.7705, 0.1797, 0.7705, 0.0625, 0.8164, 0.0625, 0.7705, 0.1797, 0.8164, 0.0625, 0.8164, 0.1797, 0.7705, 0.1797, 0.7246, 0.1797, 0.7705, 0.0625, 0.7246, 0.1797, 0.7246, 0.0625, 0.7705, 0.0625, 0.6787, 0.1797, 0.6787, 0.0625, 0.7246, 0.0625, 0.6787, 0.1797, 0.7246, 0.0625, 0.7246, 0.1797, 0.6787, 0.1797, 0.6328, 0.1797, 0.6787, 0.0625, 0.6328, 0.1797, 0.6328, 0.0625, 0.6787, 0.0625, 0.6787, 0.1797, 0.6787, 0.2969, 0.6328, 0.2969, 0.6787, 0.1797, 0.6328, 0.2969, 0.6328, 0.1797, 0.6787, 0.1797, 0.7246, 0.1797, 0.6787, 0.2969, 0.7246, 0.1797, 0.8164, 0.5312, 0.6787, 0.2969, 0.6787, 0.4141, 0.6328, 0.4141, 0.6787, 0.2969, 0.6328, 0.4141, 0.6328, 0.2969, 0.6787, 0.2969, 0.6787, 0.4141, 0.6787, 0.5312, 0.6328, 0.5312, 0.6787, 0.4141, 0.6328, 0.5312, 0.6328, 0.4141, 0.9541, 0.6484, 0.9541, 0.5312, 1.0, 0.5312, 0.9541, 0.6484, 1.0, 0.5312, 1.0, 0.6484, 0.9541, 0.6484, 1.0, 0.6484, 1.0, 0.7656, 0.9541, 0.6484, 1.0, 0.7656, 0.9541, 0.7656, 0.9541, 0.8828, 0.9541, 0.7656, 1.0, 0.7656, 0.9541, 0.8828, 1.0, 0.7656, 1.0, 0.8828, 0.9541, 0.8828, 0.9082, 0.8828, 0.9541, 0.7656, 0.9082, 0.8828, 0.8164, 0.5312, 0.9541, 0.7656, 0.9541, 0.8828, 0.9541, 1.0, 0.9082, 1.0, 0.9541, 0.8828, 0.9082, 1.0, 0.9082, 0.8828, 0.9541, 0.8828, 1.0, 0.8828, 0.9541, 1.0, 1.0, 0.8828, 1.0, 1.0, 0.9541, 1.0, 0.8623, 0.8828, 0.8623, 1.0, 0.8164, 1.0, 0.8623, 0.8828, 0.8164, 1.0, 0.8164, 0.8828, 0.8623, 0.8828, 0.9082, 0.8828, 0.8623, 1.0, 0.9082, 0.8828, 0.9082, 1.0, 0.8623, 1.0, 0.6787, 0.6484, 0.6328, 0.6484, 0.6328, 0.5312, 0.6787, 0.6484, 0.6328, 0.5312, 0.6787, 0.5312, 0.6787, 0.6484, 0.6787, 0.7656, 0.6328, 0.7656, 0.6787, 0.6484, 0.6328, 0.7656, 0.6328, 0.6484, 0.7705, 0.8828, 0.7705, 1.0, 0.7246, 1.0, 0.7705, 0.8828, 0.7246, 1.0, 0.7246, 0.8828, 0.7705, 0.8828, 0.8164, 0.8828, 0.7705, 1.0, 0.8164, 0.8828, 0.8164, 1.0, 0.7705, 1.0, 0.6787, 0.8828, 0.6787, 0.7656, 0.7246, 0.8828, 0.6787, 0.7656, 0.8164, 0.5312, 0.7246, 0.8828, 0.6787, 0.8828, 0.6328, 0.8828, 0.6787, 0.7656, 0.6328, 0.8828, 0.6328, 0.7656, 0.6787, 0.7656, 0.6787, 0.8828, 0.6787, 1.0, 0.6328, 0.8828, 0.6787, 1.0, 0.6328, 1.0, 0.6328, 0.8828, 0.6787, 0.8828, 0.7246, 0.8828, 0.6787, 1.0, 0.7246, 0.8828, 0.7246, 1.0, 0.6787, 1.0, 0.5469, 0.8828, 0.625, 0.8828, 0.625, 1.0, 0.5469, 0.8828, 0.625, 1.0, 0.5469, 1.0, 0.5469, 0.8828, 0.5469, 0.7656, 0.625, 0.7656, 0.5469, 0.8828, 0.625, 0.7656, 0.625, 0.8828, 0.5469, 0.8828, 0.4688, 0.8828, 0.5469, 0.7656, 0.4688, 0.8828, 0.3125, 0.5312, 0.5469, 0.7656, 0.5469, 0.8828, 0.5469, 1.0, 0.4687, 1.0, 0.5469, 0.8828, 0.4687, 1.0, 0.4688, 0.8828, 0.5469, 0.6484, 0.625, 0.6484, 0.5469, 0.7656, 0.625, 0.6484, 0.625, 0.7656, 0.5469, 0.7656, 0.5469, 0.6484, 0.5469, 0.5312, 0.625, 0.5312, 0.5469, 0.6484, 0.625, 0.5312, 0.625, 0.6484, 0.3906, 0.8828, 0.4688, 0.8828, 0.4687, 1.0, 0.3906, 0.8828, 0.4687, 1.0, 0.3906, 1.0, 0.3906, 0.8828, 0.3906, 1.0, 0.3125, 0.8828, 0.3906, 1.0, 0.3125, 1.0, 0.3125, 0.8828, 0.5469, 0.4141, 0.625, 0.4141, 0.625, 0.5312, 0.5469, 0.4141, 0.625, 0.5312, 0.5469, 0.5312, 0.5469, 0.4141, 0.5469, 0.2969, 0.625, 0.2969, 0.5469, 0.4141, 0.625, 0.2969, 0.625, 0.4141, 0.5469, 0.1797, 0.625, 0.1797, 0.625, 0.2969, 0.5469, 0.1797, 0.625, 0.2969, 0.5469, 0.2969, 0.5469, 0.1797, 0.5469, 0.0625, 0.625, 0.0625, 0.5469, 0.1797, 0.625, 0.0625, 0.625, 0.1797, 0.5469, 0.1797, 0.4687, 0.1797, 0.4687, 0.0625, 0.5469, 0.1797, 0.4687, 0.0625, 0.5469, 0.0625, 0.5469, 0.1797, 0.5469, 0.2969, 0.4687, 0.1797, 0.5469, 0.2969, 0.3125, 0.5312, 0.4687, 0.1797, 0.3906, 0.1797, 0.3906, 0.0625, 0.4687, 0.1797, 0.3906, 0.0625, 0.4687, 0.0625, 0.4687, 0.1797, 0.3906, 0.1797, 0.3125, 0.1797, 0.3125, 0.0625, 0.3906, 0.1797, 0.3125, 0.0625, 0.3906, 0.0625, 0.2344, 0.8828, 0.3125, 0.8828, 0.3125, 1.0, 0.2344, 0.8828, 0.3125, 1.0, 0.2344, 1.0, 0.2344, 0.8828, 0.2344, 1.0, 0.1562, 0.8828, 0.2344, 1.0, 0.1562, 1.0, 0.1562, 0.8828, 0.07812, 0.8828, 0.1562, 0.8828, 0.1562, 1.0, 0.07812, 0.8828, 0.1562, 1.0, 0.07812, 1.0, 0.07812, 0.8828, 0.07812, 0.7656, 0.1562, 0.8828, 0.07812, 0.7656, 0.3125, 0.5312, 0.1562, 0.8828, 0.07812, 0.8828, -2.608e-08, 0.8828, 0.07812, 0.7656, -2.608e-08, 0.8828, -2.235e-08, 0.7656, 0.07812, 0.7656, 0.07812, 0.8828, 0.07812, 1.0, -2.98e-08, 1.0, 0.07812, 0.8828, -2.98e-08, 1.0, -2.608e-08, 0.8828, 0.07812, 0.6484, -1.863e-08, 0.6484, -1.49e-08, 0.5312, 0.07812, 0.6484, -1.49e-08, 0.5312, 0.07812, 0.5312, 0.07812, 0.6484, 0.07812, 0.7656, -2.235e-08, 0.7656, 0.07812, 0.6484, -2.235e-08, 0.7656, -1.863e-08, 0.6484, 0.2344, 0.1797, 0.2344, 0.0625, 0.3125, 0.1797, 0.2344, 0.0625, 0.3125, 0.0625, 0.3125, 0.1797, 0.2344, 0.1797, 0.1562, 0.1797, 0.1562, 0.0625, 0.2344, 0.1797, 0.1562, 0.0625, 0.2344, 0.0625, 0.07812, 0.4141, -1.118e-08, 0.4141, 0.07812, 0.2969, -1.118e-08, 0.4141, -7.451e-09, 0.2969, 0.07812, 0.2969, 0.07812, 0.4141, 0.07812, 0.5312, -1.49e-08, 0.5312, 0.07812, 0.4141, -1.49e-08, 0.5312, -1.118e-08, 0.4141, 0.07812, 0.1797, 0.1562, 0.1797, 0.07812, 0.2969, 0.1562, 0.1797, 0.3125, 0.5312, 0.07812, 0.2969, 0.07812, 0.1797, 0.07812, 0.0625, 0.1562, 0.0625, 0.07812, 0.1797, 0.1562, 0.0625, 0.1562, 0.1797, 0.07812, 0.1797, -3.725e-09, 0.1797, 0.0, 0.0625, 0.07812, 0.1797, 0.0, 0.0625, 0.07812, 0.0625, 0.07812, 0.1797, 0.07812, 0.2969, -7.451e-09, 0.2969, 0.07812, 0.1797, -7.451e-09, 0.2969, -3.725e-09, 0.1797, 0.07813, 0.1797, 0.07813, 0.0625, 2.98e-08, 0.0625, 0.07813, 0.1797, 2.98e-08, 0.0625, 1.304e-08, 0.1797, 0.07813, 0.1797, 0.1563, 0.1797, 0.07813, 0.0625, 0.1563, 0.1797, 0.1563, 0.0625, 0.07813, 0.0625, 0.07813, 0.1797, 0.07813, 0.2969, 0.1563, 0.1797, 0.07813, 0.2969, 0.3125, 0.5312, 0.1563, 0.1797, 0.07813, 0.1797, 1.304e-08, 0.1797, -3.725e-09, 0.2969, 0.07813, 0.1797, -3.725e-09, 0.2969, 0.07813, 0.2969, 0.2344, 0.1797, 0.2344, 0.0625, 0.1563, 0.0625, 0.2344, 0.1797, 0.1563, 0.0625, 0.1563, 0.1797, 0.2344, 0.1797, 0.3125, 0.1797, 0.2344, 0.0625, 0.3125, 0.1797, 0.3125, 0.0625, 0.2344, 0.0625, 0.07813, 0.4141, 0.07813, 0.2969, -3.725e-09, 0.2969, 0.07813, 0.4141, -3.725e-09, 0.2969, -1.863e-09, 0.4141, 0.07813, 0.4141, -1.863e-09, 0.4141, 0.0, 0.5312, 0.07813, 0.4141, 0.0, 0.5312, 0.07813, 0.5312, 0.3906, 0.1797, 0.3906, 0.0625, 0.3125, 0.0625, 0.3906, 0.1797, 0.3125, 0.0625, 0.3125, 0.1797, 0.3906, 0.1797, 0.4688, 0.1797, 0.3906, 0.0625, 0.4688, 0.1797, 0.4688, 0.0625, 0.3906, 0.0625, 0.5469, 0.1797, 0.5469, 0.0625, 0.4688, 0.0625, 0.5469, 0.1797, 0.4688, 0.0625, 0.4688, 0.1797, 0.5469, 0.1797, 0.625, 0.1797, 0.625, 0.0625, 0.5469, 0.1797, 0.625, 0.0625, 0.5469, 0.0625, 0.5469, 0.1797, 0.5469, 0.2969, 0.625, 0.2969, 0.5469, 0.1797, 0.625, 0.2969, 0.625, 0.1797, 0.5469, 0.1797, 0.4688, 0.1797, 0.5469, 0.2969, 0.4688, 0.1797, 0.3125, 0.5312, 0.5469, 0.2969, 0.5469, 0.4141, 0.625, 0.4141, 0.625, 0.2969, 0.5469, 0.4141, 0.625, 0.2969, 0.5469, 0.2969, 0.5469, 0.4141, 0.5469, 0.5312, 0.625, 0.4141, 0.5469, 0.5312, 0.625, 0.5312, 0.625, 0.4141, 0.07813, 0.6484, 0.07813, 0.5312, 0.0, 0.5312, 0.07813, 0.6484, 0.0, 0.5312, 1.863e-09, 0.6484, 0.07813, 0.6484, 1.863e-09, 0.6484, 3.725e-09, 0.7656, 0.07813, 0.6484, 3.725e-09, 0.7656, 0.07813, 0.7656, 0.07812, 0.8828, 0.07813, 0.7656, 3.725e-09, 0.7656, 0.07812, 0.8828, 3.725e-09, 0.7656, -1.304e-08, 0.8828, 0.07812, 0.8828, 0.1562, 0.8828, 0.07813, 0.7656, 0.1562, 0.8828, 0.3125, 0.5312, 0.07813, 0.7656, 0.07812, 0.8828, 0.07812, 1.0, 0.1562, 1.0, 0.07812, 0.8828, 0.1562, 1.0, 0.1562, 0.8828, 0.07812, 0.8828, -1.304e-08, 0.8828, -2.98e-08, 1.0, 0.07812, 0.8828, -2.98e-08, 1.0, 0.07812, 1.0, 0.2344, 0.8828, 0.2344, 1.0, 0.3125, 1.0, 0.2344, 0.8828, 0.3125, 1.0, 0.3125, 0.8828, 0.2344, 0.8828, 0.1562, 0.8828, 0.1562, 1.0, 0.2344, 0.8828, 0.1562, 1.0, 0.2344, 1.0, 0.5469, 0.6484, 0.625, 0.6484, 0.625, 0.5312, 0.5469, 0.6484, 0.625, 0.5312, 0.5469, 0.5312, 0.5469, 0.6484, 0.5469, 0.7656, 0.625, 0.7656, 0.5469, 0.6484, 0.625, 0.7656, 0.625, 0.6484, 0.3906, 0.8828, 0.3906, 1.0, 0.4688, 1.0, 0.3906, 0.8828, 0.4688, 1.0, 0.4688, 0.8828, 0.3906, 0.8828, 0.3125, 0.8828, 0.3125, 1.0, 0.3906, 0.8828, 0.3125, 1.0, 0.3906, 1.0, 0.5469, 0.8828, 0.5469, 0.7656, 0.4688, 0.8828, 0.5469, 0.7656, 0.3125, 0.5312, 0.4688, 0.8828, 0.5469, 0.8828, 0.625, 0.8828, 0.625, 0.7656, 0.5469, 0.8828, 0.625, 0.7656, 0.5469, 0.7656, 0.5469, 0.8828, 0.5469, 1.0, 0.625, 1.0, 0.5469, 0.8828, 0.625, 1.0, 0.625, 0.8828, 0.5469, 0.8828, 0.4688, 0.8828, 0.4688, 1.0, 0.5469, 0.8828, 0.4688, 1.0, 0.5469, 1.0])
me_cube.use_remesh_preserve_volume = False
me_cube.use_remesh_preserve_attributes = False
me_cube.use_mirror_vertex_groups = False
me_cube.update()

# ---- objects
ob_cube = bpy.data.objects.new('Cube', me_cube)
ob_lamp = bpy.data.objects.new('Lamp', light_spot)
ob_camera = bpy.data.objects.new('Camera', cam_camera)

# ---- transforms, parenting, visibility, modifiers, constraints
ob_cube.location = (0.0, 0.0, 0.0)
ob_cube.lock_rotations_4d = False
ob_cube.empty_display_type = 'ARROWS'
ob_cube.color = (0.0, 0.0, 0.0, 1.0)
ob_cube.lineart.crease_threshold = 0.0
ob_lamp.location = (4.076, 1.005, 5.904)
ob_lamp.rotation_euler = (0.6503, 0.05522, 1.866)
ob_lamp.lock_rotations_4d = False
ob_lamp.empty_display_type = 'ARROWS'
ob_lamp.color = (0.0, 0.0, 0.0, 0.0)
ob_lamp.lineart.crease_threshold = 0.0
ob_camera.location = (7.481, -6.508, 5.344)
ob_camera.rotation_euler = (1.109, 0.01082, 0.8149)
ob_camera.lock_rotations_4d = False
ob_camera.empty_display_type = 'ARROWS'
ob_camera.color = (0.0, 0.0, 0.0, 0.0)
ob_camera.display_type = 'WIRE'
ob_camera.lineart.crease_threshold = 0.0

# ---- collection membership
col_collection_1.objects.link(ob_cube)
col_collection_1.objects.link(ob_lamp)
col_collection_1.objects.link(ob_camera)

# ---- scene / render settings (as saved in the file)
scene.camera = ob_camera
scene.frame_start = 1; scene.frame_end = 250; scene.frame_set(30)
scene.render.engine = 'BLENDER_EEVEE_NEXT'
scene.render.image_settings.color_mode = 'RGB'
scene.render.image_settings.compression = 90
scene.render.resolution_x = 800
scene.render.resolution_y = 600
scene.render.pixel_aspect_x = 100.0
scene.render.pixel_aspect_y = 100.0
scene.render.fps = 25
scene.render.dither_intensity = 0.0
scene.render.use_compositing = False
scene.render.use_sequencer = False
scene.render.bake_margin = 2
scene.render.bake_bias = 0.0
scene.render.use_stamp_time = False
scene.render.use_stamp_date = False
scene.render.use_stamp_frame = False
scene.render.use_stamp_camera = False
scene.render.use_stamp_scene = False
scene.render.use_stamp_filename = False
scene.render.use_stamp_render_time = False
scene.render.stamp_font_size = 0
scene.cycles.use_denoising = False
scene.cycles.samples = 10
scene.cycles.sampling_pattern = 'TABULATED_SOBOL'
scene.cycles.light_sampling_threshold = 0.0
scene.cycles.use_adaptive_sampling = False
scene.cycles.use_light_tree = False
scene.cycles.blur_glossy = 0.0
scene.cycles.volume_bounces = 1
scene.cycles.pixel_filter_type = 'GAUSSIAN'
scene.cycles.sample_clamp_indirect = 0.0
scene.view_settings.view_transform = 'Raw'
bpy.context.view_layer.update()
